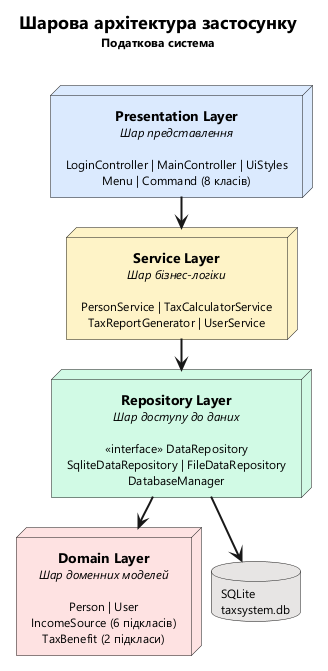

The diagram above was rendered by PlantUML. Its source (embedded in the PNG):
@startuml Architecture

skinparam shadowing false
skinparam defaultFontName "Segoe UI"
skinparam defaultFontSize 12
skinparam arrowThickness 2
skinparam nodesep 10
skinparam ranksep 30

<style>
node {
    RoundCorner 14
    HorizontalAlignment center
}
</style>

title <size:18>Шарова архітектура застосунку</size>\n<size:12>Податкова система</size>\n

node "<b><size:14>Presentation Layer</size></b>\n<i>Шар представлення</i>\n\nLoginController | MainController | UiStyles\nMenu | Command (8 класів)" as PL #DBEAFE

node "<b><size:14>Service Layer</size></b>\n<i>Шар бізнес-логіки</i>\n\nPersonService | TaxCalculatorService\nTaxReportGenerator | UserService" as SL #FEF3C7

node "<b><size:14>Repository Layer</size></b>\n<i>Шар доступу до даних</i>\n\n<<interface>> DataRepository\nSqliteDataRepository | FileDataRepository\nDatabaseManager" as RL #D1FAE5

node "<b><size:14>Domain Layer</size></b>\n<i>Шар доменних моделей</i>\n\nPerson | User\nIncomeSource (6 підкласів)\nTaxBenefit (2 підкласи)" as DL #FEE2E2

database "SQLite\ntaxsystem.db" as DB #E7E5E4

PL -down-> SL
SL -down-> RL
RL -down-> DL
RL -down-> DB

@enduml